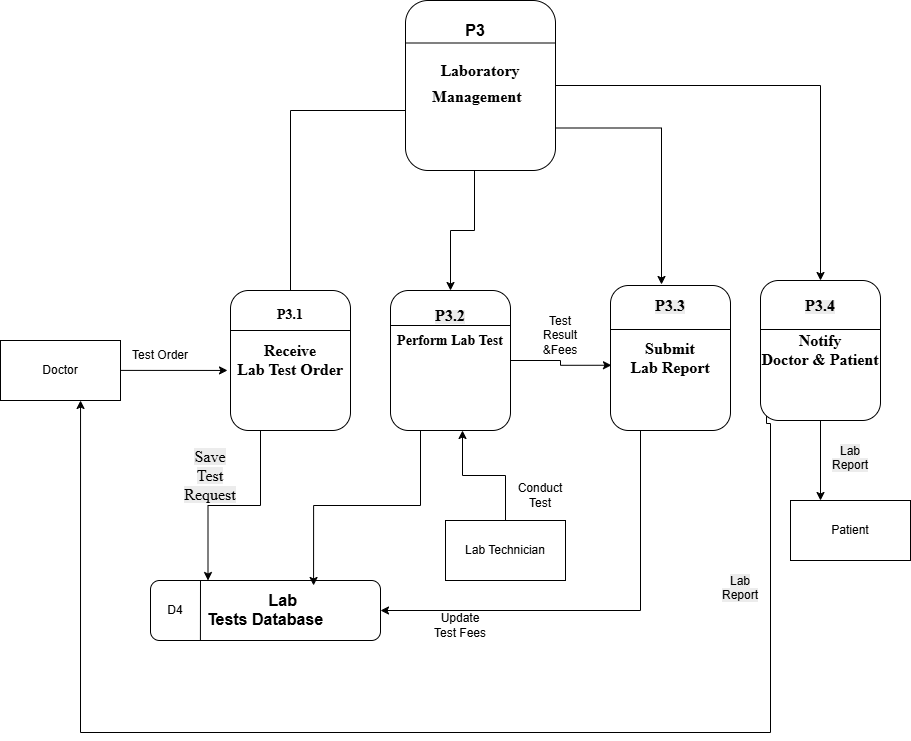

The diagram above was exported from draw.io. Its source (the exported page's mxGraphModel, read from the mxfile embedded in the PNG):
<mxGraphModel dx="1722" dy="439" grid="1" gridSize="10" guides="1" tooltips="1" connect="1" arrows="1" fold="1" page="1" pageScale="1" pageWidth="850" pageHeight="1100" math="0" shadow="0">
  <root>
    <mxCell id="0" />
    <mxCell id="1" parent="0" />
    <mxCell id="lKR7rghe3UfV2nJo2v0W-9" edge="1" parent="1" source="lKR7rghe3UfV2nJo2v0W-1" style="edgeStyle=orthogonalEdgeStyle;rounded=0;orthogonalLoop=1;jettySize=auto;html=1;exitX=0;exitY=0.75;exitDx=0;exitDy=0;entryX=0.375;entryY=0.029;entryDx=0;entryDy=0;entryPerimeter=0;" target="lKR7rghe3UfV2nJo2v0W-6">
      <mxGeometry relative="1" as="geometry">
        <Array as="points">
          <mxPoint x="330" y="190" />
          <mxPoint x="210" y="190" />
          <mxPoint x="210" y="374" />
        </Array>
        <mxPoint x="210" y="208" as="targetPoint" />
      </mxGeometry>
    </mxCell>
    <mxCell id="lKR7rghe3UfV2nJo2v0W-10" edge="1" parent="1" source="lKR7rghe3UfV2nJo2v0W-1" style="edgeStyle=orthogonalEdgeStyle;rounded=0;orthogonalLoop=1;jettySize=auto;html=1;exitX=0.46;exitY=0.988;exitDx=0;exitDy=0;exitPerimeter=0;" target="lKR7rghe3UfV2nJo2v0W-5">
      <mxGeometry relative="1" as="geometry" />
    </mxCell>
    <mxCell id="lKR7rghe3UfV2nJo2v0W-11" edge="1" parent="1" source="lKR7rghe3UfV2nJo2v0W-1" style="edgeStyle=orthogonalEdgeStyle;rounded=0;orthogonalLoop=1;jettySize=auto;html=1;exitX=1;exitY=0.75;exitDx=0;exitDy=0;entryX=0.425;entryY=-0.007;entryDx=0;entryDy=0;entryPerimeter=0;" target="lKR7rghe3UfV2nJo2v0W-12">
      <mxGeometry relative="1" as="geometry">
        <mxPoint x="560" y="360" as="targetPoint" />
      </mxGeometry>
    </mxCell>
    <mxCell id="lKR7rghe3UfV2nJo2v0W-14" edge="1" parent="1" source="lKR7rghe3UfV2nJo2v0W-1" style="edgeStyle=orthogonalEdgeStyle;rounded=0;orthogonalLoop=1;jettySize=auto;html=1;exitX=1;exitY=0.5;exitDx=0;exitDy=0;entryX=0.5;entryY=0;entryDx=0;entryDy=0;" target="lKR7rghe3UfV2nJo2v0W-13">
      <mxGeometry relative="1" as="geometry" />
    </mxCell>
    <mxCell id="lKR7rghe3UfV2nJo2v0W-1" parent="1" style="rounded=1;whiteSpace=wrap;html=1;" value="&lt;b&gt;&lt;span style=&quot;line-height: 115%; font-family: &amp;quot;Times New Roman&amp;quot;, &amp;quot;serif&amp;quot;;&quot;&gt;&lt;font style=&quot;font-size: 16px;&quot;&gt;Laboratory&lt;br/&gt;Management&lt;/font&gt;&lt;/span&gt;&lt;span style=&quot;font-size:18.0pt;line-height:115%;&lt;br/&gt;font-family:&amp;quot;Times New Roman&amp;quot;,&amp;quot;serif&amp;quot;;mso-fareast-font-family:&amp;quot;Times New Roman&amp;quot;;&lt;br/&gt;mso-ansi-language:EN-US;mso-fareast-language:EN-US;mso-bidi-language:AR-SA&quot;&gt;&amp;nbsp;&lt;/span&gt;&lt;/b&gt;" vertex="1">
      <mxGeometry height="170" width="150" x="325" y="80" as="geometry" />
    </mxCell>
    <mxCell id="lKR7rghe3UfV2nJo2v0W-2" edge="1" parent="1" source="lKR7rghe3UfV2nJo2v0W-1" style="endArrow=none;html=1;rounded=0;exitX=0;exitY=0.25;exitDx=0;exitDy=0;entryX=1;entryY=0.25;entryDx=0;entryDy=0;" target="lKR7rghe3UfV2nJo2v0W-1" value="">
      <mxGeometry height="50" relative="1" width="50" as="geometry">
        <mxPoint x="330" y="210" as="sourcePoint" />
        <mxPoint x="390" y="123" as="targetPoint" />
      </mxGeometry>
    </mxCell>
    <mxCell id="lKR7rghe3UfV2nJo2v0W-3" parent="1" style="text;html=1;whiteSpace=wrap;strokeColor=none;fillColor=none;align=center;verticalAlign=middle;rounded=0;" value="&lt;font style=&quot;font-size: 16px;&quot;&gt;&lt;b&gt;P3&lt;/b&gt;&lt;/font&gt;" vertex="1">
      <mxGeometry height="20" width="60" x="365" y="100" as="geometry" />
    </mxCell>
    <mxCell id="lKR7rghe3UfV2nJo2v0W-5" parent="1" style="rounded=1;whiteSpace=wrap;html=1;" value="&lt;b style=&quot;background-color: transparent; color: light-dark(rgb(0, 0, 0), rgb(255, 255, 255));&quot;&gt;&lt;font style=&quot;font-size: 14px;&quot; face=&quot;Times New Roman&quot;&gt;Perform Lab Test&lt;/font&gt;&lt;/b&gt;&lt;br&gt;&lt;ul type=&quot;disc&quot;&gt;&lt;br&gt;&lt;/ul&gt;" vertex="1">
      <mxGeometry height="140" width="120" x="310" y="370" as="geometry" />
    </mxCell>
    <mxCell id="lKR7rghe3UfV2nJo2v0W-23" edge="1" parent="1" source="lKR7rghe3UfV2nJo2v0W-6" style="edgeStyle=orthogonalEdgeStyle;rounded=0;orthogonalLoop=1;jettySize=auto;html=1;exitX=0.25;exitY=1;exitDx=0;exitDy=0;entryX=0.25;entryY=0;entryDx=0;entryDy=0;" target="lKR7rghe3UfV2nJo2v0W-19">
      <mxGeometry relative="1" as="geometry" />
    </mxCell>
    <mxCell id="lKR7rghe3UfV2nJo2v0W-6" parent="1" style="rounded=1;whiteSpace=wrap;html=1;" value="&lt;b&gt;&lt;span style=&quot;font-size:12.0pt;line-height:115%;&amp;lt;br/&amp;gt;font-family:&amp;quot;Times New Roman&amp;quot;,&amp;quot;serif&amp;quot;;mso-fareast-font-family:&amp;quot;Times New Roman&amp;quot;;&amp;lt;br/&amp;gt;mso-ansi-language:EN-US;mso-fareast-language:EN-US;mso-bidi-language:AR-SA&quot;&gt;&lt;font face=&quot;Times New Roman&quot;&gt;Receive&lt;br&gt;Lab Test Order&lt;/font&gt;&lt;/span&gt;&lt;/b&gt;" vertex="1">
      <mxGeometry height="140" width="120" x="150" y="370" as="geometry" />
    </mxCell>
    <mxCell id="lKR7rghe3UfV2nJo2v0W-62" edge="1" parent="1" source="lKR7rghe3UfV2nJo2v0W-12" style="edgeStyle=orthogonalEdgeStyle;rounded=0;orthogonalLoop=1;jettySize=auto;html=1;exitX=0.25;exitY=1;exitDx=0;exitDy=0;entryX=1;entryY=0.5;entryDx=0;entryDy=0;" target="lKR7rghe3UfV2nJo2v0W-19">
      <mxGeometry relative="1" as="geometry">
        <Array as="points">
          <mxPoint x="560" y="690" />
        </Array>
        <mxPoint x="320" y="730" as="targetPoint" />
      </mxGeometry>
    </mxCell>
    <mxCell id="lKR7rghe3UfV2nJo2v0W-64" edge="1" parent="1" source="lKR7rghe3UfV2nJo2v0W-13" style="edgeStyle=orthogonalEdgeStyle;rounded=0;orthogonalLoop=1;jettySize=auto;html=1;entryX=0.667;entryY=1;entryDx=0;entryDy=0;entryPerimeter=0;exitX=0.05;exitY=0.957;exitDx=0;exitDy=0;exitPerimeter=0;" target="lKR7rghe3UfV2nJo2v0W-15">
      <mxGeometry relative="1" as="geometry">
        <Array as="points">
          <mxPoint x="686" y="503" />
          <mxPoint x="690" y="503" />
          <mxPoint x="690" y="812" />
          <mxPoint y="812" />
        </Array>
        <mxPoint x="720" y="510" as="sourcePoint" />
        <mxPoint x="590" y="812" as="targetPoint" />
      </mxGeometry>
    </mxCell>
    <mxCell id="lKR7rghe3UfV2nJo2v0W-12" parent="1" style="rounded=1;whiteSpace=wrap;html=1;" value="&lt;b&gt;&lt;span style=&quot;font-size:12.0pt;line-height:115%;&amp;lt;br/&amp;gt;font-family:&amp;quot;Times New Roman&amp;quot;,&amp;quot;serif&amp;quot;;mso-fareast-font-family:&amp;quot;Times New Roman&amp;quot;;&amp;lt;br/&amp;gt;mso-ansi-language:EN-US;mso-fareast-language:EN-US;mso-bidi-language:AR-SA&quot;&gt;&lt;font face=&quot;Times New Roman&quot;&gt;Submit&lt;br&gt;Lab Report&lt;/font&gt;&lt;/span&gt;&lt;/b&gt;" vertex="1">
      <mxGeometry height="145" width="120" x="530" y="365" as="geometry" />
    </mxCell>
    <mxCell id="lKR7rghe3UfV2nJo2v0W-66" edge="1" parent="1" source="lKR7rghe3UfV2nJo2v0W-13" style="edgeStyle=orthogonalEdgeStyle;rounded=0;orthogonalLoop=1;jettySize=auto;html=1;exitX=0.5;exitY=1;exitDx=0;exitDy=0;entryX=0.25;entryY=0;entryDx=0;entryDy=0;" target="lKR7rghe3UfV2nJo2v0W-16">
      <mxGeometry relative="1" as="geometry" />
    </mxCell>
    <mxCell id="lKR7rghe3UfV2nJo2v0W-13" parent="1" style="rounded=1;whiteSpace=wrap;html=1;" value="&lt;b&gt;&lt;span style=&quot;font-size:12.0pt;line-height:115%;&amp;lt;br/&amp;gt;font-family:&amp;quot;Times New Roman&amp;quot;,&amp;quot;serif&amp;quot;;mso-fareast-font-family:&amp;quot;Times New Roman&amp;quot;;&amp;lt;br/&amp;gt;mso-ansi-language:EN-US;mso-fareast-language:EN-US;mso-bidi-language:AR-SA&quot;&gt;&lt;font face=&quot;Times New Roman&quot;&gt;Notify&lt;br&gt;Doctor &amp;amp; Patient&lt;/font&gt;&lt;/span&gt;&lt;/b&gt;" vertex="1">
      <mxGeometry height="140" width="120" x="680" y="360" as="geometry" />
    </mxCell>
    <mxCell id="lKR7rghe3UfV2nJo2v0W-15" parent="1" style="rounded=0;whiteSpace=wrap;html=1;" value="Doctor" vertex="1">
      <mxGeometry height="60" width="120" x="-80" y="420" as="geometry" />
    </mxCell>
    <mxCell id="lKR7rghe3UfV2nJo2v0W-16" parent="1" style="rounded=0;whiteSpace=wrap;html=1;" value="Patient" vertex="1">
      <mxGeometry height="60" width="120" x="710" y="580" as="geometry" />
    </mxCell>
    <mxCell id="lKR7rghe3UfV2nJo2v0W-18" edge="1" parent="1" source="lKR7rghe3UfV2nJo2v0W-15" style="edgeStyle=orthogonalEdgeStyle;rounded=0;orthogonalLoop=1;jettySize=auto;html=1;exitX=1;exitY=0.5;exitDx=0;exitDy=0;entryX=-0.025;entryY=0.571;entryDx=0;entryDy=0;entryPerimeter=0;" target="lKR7rghe3UfV2nJo2v0W-6">
      <mxGeometry relative="1" as="geometry">
        <Array as="points">
          <mxPoint x="147" y="450" />
          <mxPoint x="147" y="450" />
        </Array>
      </mxGeometry>
    </mxCell>
    <mxCell id="lKR7rghe3UfV2nJo2v0W-19" parent="1" style="rounded=1;whiteSpace=wrap;html=1;" value="&lt;b&gt;&lt;span style=&quot;font-size:12.0pt;line-height:115%;&lt;br/&gt;font-family:&amp;quot;Times New Roman&amp;quot;,&amp;quot;serif&amp;quot;;mso-fareast-font-family:&amp;quot;Times New Roman&amp;quot;;&lt;br/&gt;mso-ansi-language:EN-US;mso-fareast-language:EN-US;mso-bidi-language:AR-SA&quot;&gt;&amp;nbsp; &amp;nbsp; &amp;nbsp; &amp;nbsp; Lab&lt;br/&gt;Tests Database&lt;/span&gt;&lt;/b&gt;" vertex="1">
      <mxGeometry height="60" width="230" x="70" y="660" as="geometry" />
    </mxCell>
    <mxCell id="lKR7rghe3UfV2nJo2v0W-20" edge="1" parent="1" source="lKR7rghe3UfV2nJo2v0W-19" style="endArrow=none;html=1;rounded=0;exitX=0.217;exitY=1;exitDx=0;exitDy=0;exitPerimeter=0;" value="">
      <mxGeometry height="50" relative="1" width="50" as="geometry">
        <mxPoint x="120" y="715" as="sourcePoint" />
        <mxPoint x="120" y="660" as="targetPoint" />
      </mxGeometry>
    </mxCell>
    <mxCell id="lKR7rghe3UfV2nJo2v0W-21" parent="1" style="text;html=1;whiteSpace=wrap;strokeColor=none;fillColor=none;align=center;verticalAlign=middle;rounded=0;" value="D4" vertex="1">
      <mxGeometry height="30" width="30" x="80" y="675" as="geometry" />
    </mxCell>
    <mxCell id="lKR7rghe3UfV2nJo2v0W-25" parent="1" style="rounded=0;whiteSpace=wrap;html=1;" value="Lab Technician" vertex="1">
      <mxGeometry height="60" width="120" x="365" y="600" as="geometry" />
    </mxCell>
    <mxCell id="lKR7rghe3UfV2nJo2v0W-26" edge="1" parent="1" source="lKR7rghe3UfV2nJo2v0W-5" style="edgeStyle=orthogonalEdgeStyle;rounded=0;orthogonalLoop=1;jettySize=auto;html=1;exitX=0.25;exitY=1;exitDx=0;exitDy=0;entryX=0.709;entryY=0.083;entryDx=0;entryDy=0;entryPerimeter=0;" target="lKR7rghe3UfV2nJo2v0W-19">
      <mxGeometry relative="1" as="geometry" />
    </mxCell>
    <mxCell id="lKR7rghe3UfV2nJo2v0W-37" edge="1" parent="1" style="endArrow=none;html=1;rounded=0;exitX=0;exitY=0.25;exitDx=0;exitDy=0;" value="">
      <mxGeometry height="50" relative="1" width="50" as="geometry">
        <mxPoint x="150" y="410" as="sourcePoint" />
        <mxPoint x="270" y="410" as="targetPoint" />
      </mxGeometry>
    </mxCell>
    <mxCell id="lKR7rghe3UfV2nJo2v0W-38" edge="1" parent="1" source="lKR7rghe3UfV2nJo2v0W-5" style="endArrow=none;html=1;rounded=0;exitX=0;exitY=0.25;exitDx=0;exitDy=0;entryX=1;entryY=0.25;entryDx=0;entryDy=0;" target="lKR7rghe3UfV2nJo2v0W-5" value="">
      <mxGeometry height="50" relative="1" width="50" as="geometry">
        <mxPoint x="370" y="400" as="sourcePoint" />
        <mxPoint x="520" y="400" as="targetPoint" />
      </mxGeometry>
    </mxCell>
    <mxCell id="lKR7rghe3UfV2nJo2v0W-39" edge="1" parent="1" style="endArrow=none;html=1;rounded=0;exitX=0;exitY=0.25;exitDx=0;exitDy=0;entryX=1;entryY=0.25;entryDx=0;entryDy=0;" value="">
      <mxGeometry height="50" relative="1" width="50" as="geometry">
        <mxPoint x="530" y="409" as="sourcePoint" />
        <mxPoint x="650" y="409" as="targetPoint" />
      </mxGeometry>
    </mxCell>
    <mxCell id="lKR7rghe3UfV2nJo2v0W-40" edge="1" parent="1" style="endArrow=none;html=1;rounded=0;exitX=0;exitY=0.25;exitDx=0;exitDy=0;entryX=1;entryY=0.25;entryDx=0;entryDy=0;" value="">
      <mxGeometry height="50" relative="1" width="50" as="geometry">
        <mxPoint x="680" y="409" as="sourcePoint" />
        <mxPoint x="800" y="409" as="targetPoint" />
      </mxGeometry>
    </mxCell>
    <mxCell id="lKR7rghe3UfV2nJo2v0W-41" parent="1" style="text;html=1;whiteSpace=wrap;strokeColor=none;fillColor=none;align=center;verticalAlign=middle;rounded=0;" value="&lt;font face=&quot;Times New Roman&quot; style=&quot;font-size: 14px;&quot;&gt;&lt;b&gt;P3.1&lt;/b&gt;&lt;/font&gt;" vertex="1">
      <mxGeometry height="30" width="60" x="180" y="380" as="geometry" />
    </mxCell>
    <mxCell id="lKR7rghe3UfV2nJo2v0W-42" parent="1" style="text;html=1;whiteSpace=wrap;strokeColor=none;fillColor=none;align=center;verticalAlign=middle;rounded=0;" value="&lt;br&gt;&lt;b style=&quot;forced-color-adjust: none; color: rgb(0, 0, 0); font-family: Helvetica; font-size: 12px; font-style: normal; font-variant-ligatures: normal; font-variant-caps: normal; letter-spacing: normal; orphans: 2; text-align: left; text-indent: 0px; text-transform: none; widows: 2; word-spacing: 0px; -webkit-text-stroke-width: 0px; white-space: normal; background-color: rgb(236, 236, 236); text-decoration-thickness: initial; text-decoration-style: initial; text-decoration-color: initial;&quot;&gt;&lt;span style=&quot;forced-color-adjust: none; font-size: 12pt; font-family: &amp;quot;Times New Roman&amp;quot;, &amp;quot;serif&amp;quot;;&quot;&gt;P3.2&lt;/span&gt;&lt;/b&gt;&lt;div&gt;&lt;br/&gt;&lt;/div&gt;" vertex="1">
      <mxGeometry height="30" width="60" x="340" y="380" as="geometry" />
    </mxCell>
    <mxCell id="lKR7rghe3UfV2nJo2v0W-43" parent="1" style="text;html=1;whiteSpace=wrap;strokeColor=none;fillColor=none;align=center;verticalAlign=middle;rounded=0;" value="&lt;br&gt;&lt;b style=&quot;forced-color-adjust: none; color: rgb(0, 0, 0); font-family: Helvetica; font-size: 12px; font-style: normal; font-variant-ligatures: normal; font-variant-caps: normal; letter-spacing: normal; orphans: 2; text-align: left; text-indent: 0px; text-transform: none; widows: 2; word-spacing: 0px; -webkit-text-stroke-width: 0px; white-space: normal; background-color: rgb(236, 236, 236); text-decoration-thickness: initial; text-decoration-style: initial; text-decoration-color: initial;&quot;&gt;&lt;span style=&quot;forced-color-adjust: none; font-size: 12pt; font-family: &amp;quot;Times New Roman&amp;quot;, &amp;quot;serif&amp;quot;;&quot;&gt;P3.3&lt;/span&gt;&lt;/b&gt;&lt;div&gt;&lt;br/&gt;&lt;/div&gt;" vertex="1">
      <mxGeometry height="30" width="60" x="560" y="370" as="geometry" />
    </mxCell>
    <mxCell id="lKR7rghe3UfV2nJo2v0W-44" parent="1" style="text;html=1;whiteSpace=wrap;strokeColor=none;fillColor=none;align=center;verticalAlign=middle;rounded=0;" value="&lt;br&gt;&lt;b style=&quot;forced-color-adjust: none; color: rgb(0, 0, 0); font-family: Helvetica; font-size: 12px; font-style: normal; font-variant-ligatures: normal; font-variant-caps: normal; letter-spacing: normal; orphans: 2; text-align: left; text-indent: 0px; text-transform: none; widows: 2; word-spacing: 0px; -webkit-text-stroke-width: 0px; white-space: normal; background-color: rgb(236, 236, 236); text-decoration-thickness: initial; text-decoration-style: initial; text-decoration-color: initial;&quot;&gt;&lt;span style=&quot;forced-color-adjust: none; font-size: 12pt; font-family: &amp;quot;Times New Roman&amp;quot;, &amp;quot;serif&amp;quot;;&quot;&gt;P3.4&lt;/span&gt;&lt;/b&gt;&lt;div&gt;&lt;br/&gt;&lt;/div&gt;" vertex="1">
      <mxGeometry height="30" width="60" x="710" y="370" as="geometry" />
    </mxCell>
    <mxCell id="lKR7rghe3UfV2nJo2v0W-45" parent="1" style="text;html=1;whiteSpace=wrap;strokeColor=none;fillColor=none;align=center;verticalAlign=middle;rounded=0;" value="Test Order" vertex="1">
      <mxGeometry height="30" width="60" x="50" y="420" as="geometry" />
    </mxCell>
    <mxCell id="lKR7rghe3UfV2nJo2v0W-46" parent="1" style="text;html=1;whiteSpace=wrap;strokeColor=none;fillColor=none;align=center;verticalAlign=middle;rounded=0;" value="&lt;br&gt;&lt;span style=&quot;color: rgb(0, 0, 0); font-family: &amp;quot;Times New Roman&amp;quot;, &amp;quot;serif&amp;quot;; font-size: 16px; font-style: normal; font-variant-ligatures: normal; font-variant-caps: normal; font-weight: 400; letter-spacing: normal; orphans: 2; text-align: left; text-indent: 0px; text-transform: none; widows: 2; word-spacing: 0px; -webkit-text-stroke-width: 0px; white-space: normal; background-color: rgb(236, 236, 236); text-decoration-thickness: initial; text-decoration-style: initial; text-decoration-color: initial; float: none; display: inline !important;&quot;&gt;Save Test Request&lt;/span&gt;&lt;div&gt;&lt;br/&gt;&lt;/div&gt;" vertex="1">
      <mxGeometry height="30" width="60" x="100" y="540" as="geometry" />
    </mxCell>
    <mxCell id="lKR7rghe3UfV2nJo2v0W-56" edge="1" parent="1" source="lKR7rghe3UfV2nJo2v0W-25" style="edgeStyle=orthogonalEdgeStyle;rounded=0;orthogonalLoop=1;jettySize=auto;html=1;exitX=0.5;exitY=0;exitDx=0;exitDy=0;entryX=0.6;entryY=1;entryDx=0;entryDy=0;entryPerimeter=0;" target="lKR7rghe3UfV2nJo2v0W-5">
      <mxGeometry relative="1" as="geometry" />
    </mxCell>
    <mxCell id="lKR7rghe3UfV2nJo2v0W-57" parent="1" style="text;html=1;whiteSpace=wrap;strokeColor=none;fillColor=none;align=center;verticalAlign=middle;rounded=0;" value="Conduct Test" vertex="1">
      <mxGeometry height="30" width="60" x="430" y="560" as="geometry" />
    </mxCell>
    <mxCell id="lKR7rghe3UfV2nJo2v0W-60" edge="1" parent="1" source="lKR7rghe3UfV2nJo2v0W-5" style="edgeStyle=orthogonalEdgeStyle;rounded=0;orthogonalLoop=1;jettySize=auto;html=1;exitX=1;exitY=0.5;exitDx=0;exitDy=0;entryX=0.008;entryY=0.55;entryDx=0;entryDy=0;entryPerimeter=0;" target="lKR7rghe3UfV2nJo2v0W-12">
      <mxGeometry relative="1" as="geometry" />
    </mxCell>
    <mxCell id="lKR7rghe3UfV2nJo2v0W-61" parent="1" style="text;html=1;whiteSpace=wrap;strokeColor=none;fillColor=none;align=center;verticalAlign=middle;rounded=0;" value="Test Result &amp;amp;Fees" vertex="1">
      <mxGeometry height="30" width="60" x="450" y="400" as="geometry" />
    </mxCell>
    <mxCell id="lKR7rghe3UfV2nJo2v0W-63" parent="1" style="text;html=1;whiteSpace=wrap;strokeColor=none;fillColor=none;align=center;verticalAlign=middle;rounded=0;" value="Update Test Fees" vertex="1">
      <mxGeometry height="30" width="60" x="350" y="690" as="geometry" />
    </mxCell>
    <mxCell id="lKR7rghe3UfV2nJo2v0W-65" parent="1" style="text;html=1;whiteSpace=wrap;strokeColor=none;fillColor=none;align=center;verticalAlign=middle;rounded=0;" value="&#10;&lt;span style=&quot;color: rgb(0, 0, 0); font-family: Helvetica; font-size: 12px; font-style: normal; font-variant-ligatures: normal; font-variant-caps: normal; font-weight: 400; letter-spacing: normal; orphans: 2; text-align: center; text-indent: 0px; text-transform: none; widows: 2; word-spacing: 0px; -webkit-text-stroke-width: 0px; white-space: normal; background-color: rgb(236, 236, 236); text-decoration-thickness: initial; text-decoration-style: initial; text-decoration-color: initial; display: inline !important; float: none;&quot;&gt;Lab Report&lt;/span&gt;&#10;&#10;" vertex="1">
      <mxGeometry height="30" width="60" x="630" y="660" as="geometry" />
    </mxCell>
    <mxCell id="lKR7rghe3UfV2nJo2v0W-68" parent="1" style="text;html=1;whiteSpace=wrap;strokeColor=none;fillColor=none;align=center;verticalAlign=middle;rounded=0;" value="&#10;&lt;span style=&quot;color: rgb(0, 0, 0); font-family: Helvetica; font-size: 12px; font-style: normal; font-variant-ligatures: normal; font-variant-caps: normal; font-weight: 400; letter-spacing: normal; orphans: 2; text-align: center; text-indent: 0px; text-transform: none; widows: 2; word-spacing: 0px; -webkit-text-stroke-width: 0px; white-space: normal; background-color: rgb(236, 236, 236); text-decoration-thickness: initial; text-decoration-style: initial; text-decoration-color: initial; display: inline !important; float: none;&quot;&gt;Lab Report&lt;/span&gt;&#10;&#10;" vertex="1">
      <mxGeometry height="30" width="60" x="740" y="530" as="geometry" />
    </mxCell>
  </root>
</mxGraphModel>